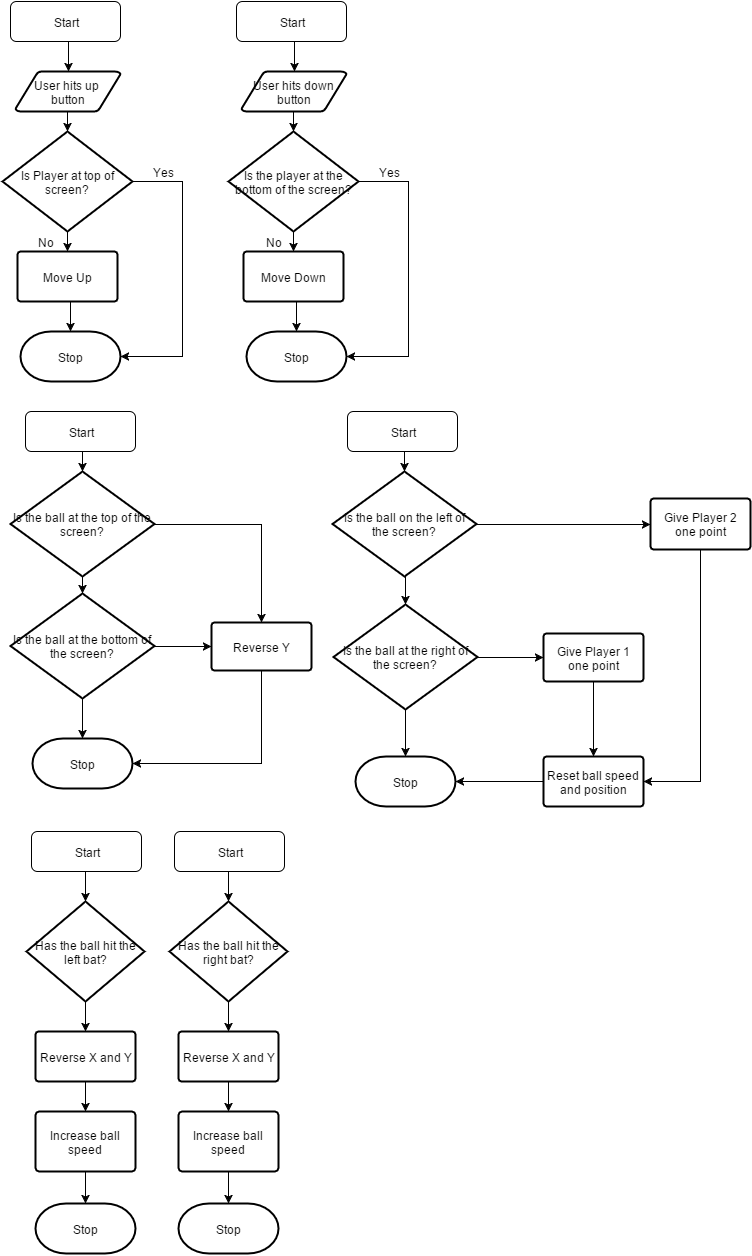

The diagram above was exported from draw.io. Its source (the exported page's mxGraphModel, read from the mxfile embedded in the PNG):
<mxGraphModel dx="1434" dy="746" grid="1" gridSize="10" guides="1" tooltips="1" connect="1" arrows="1" fold="1" page="1" pageScale="1" pageWidth="826" pageHeight="1169" background="#ffffff" math="0">
  <root>
    <mxCell id="0" />
    <mxCell id="1" parent="0" />
    <mxCell id="6" style="edgeStyle=orthogonalEdgeStyle;rounded=0;html=1;exitX=0.5;exitY=1;entryX=0.5;entryY=0;entryPerimeter=0;jettySize=auto;orthogonalLoop=1;" edge="1" parent="1" source="2" target="3">
      <mxGeometry relative="1" as="geometry" />
    </mxCell>
    <mxCell id="2" value="Start" style="rounded=1;whiteSpace=wrap;html=1;" vertex="1" parent="1">
      <mxGeometry x="18" y="10" width="110" height="40" as="geometry" />
    </mxCell>
    <mxCell id="7" style="edgeStyle=orthogonalEdgeStyle;rounded=0;html=1;exitX=0.5;exitY=1;exitPerimeter=0;entryX=0.5;entryY=0;entryPerimeter=0;jettySize=auto;orthogonalLoop=1;" edge="1" parent="1" source="3" target="4">
      <mxGeometry relative="1" as="geometry" />
    </mxCell>
    <mxCell id="3" value="User hits up&amp;nbsp;&lt;div&gt;button&lt;/div&gt;" style="strokeWidth=2;html=1;shape=mxgraph.flowchart.data;whiteSpace=wrap;" vertex="1" parent="1">
      <mxGeometry x="23" y="80" width="105" height="40" as="geometry" />
    </mxCell>
    <mxCell id="8" style="edgeStyle=orthogonalEdgeStyle;rounded=0;html=1;exitX=0.5;exitY=1;exitPerimeter=0;entryX=0.5;entryY=0;entryPerimeter=0;jettySize=auto;orthogonalLoop=1;" edge="1" parent="1" source="4" target="5">
      <mxGeometry relative="1" as="geometry" />
    </mxCell>
    <mxCell id="11" style="edgeStyle=orthogonalEdgeStyle;rounded=0;html=1;exitX=1;exitY=0.5;exitPerimeter=0;entryX=1;entryY=0.5;entryPerimeter=0;jettySize=auto;orthogonalLoop=1;" edge="1" parent="1" source="4" target="9">
      <mxGeometry relative="1" as="geometry">
        <Array as="points">
          <mxPoint x="190" y="190" />
          <mxPoint x="190" y="365" />
        </Array>
      </mxGeometry>
    </mxCell>
    <mxCell id="4" value="Is Player at top of screen?" style="strokeWidth=2;html=1;shape=mxgraph.flowchart.decision;whiteSpace=wrap;" vertex="1" parent="1">
      <mxGeometry x="10" y="140" width="130" height="100" as="geometry" />
    </mxCell>
    <mxCell id="10" style="edgeStyle=orthogonalEdgeStyle;rounded=0;html=1;exitX=0.5;exitY=1;exitPerimeter=0;entryX=0.5;entryY=0;entryPerimeter=0;jettySize=auto;orthogonalLoop=1;" edge="1" parent="1" source="5" target="9">
      <mxGeometry relative="1" as="geometry" />
    </mxCell>
    <mxCell id="5" value="Move Up" style="strokeWidth=2;html=1;shape=mxgraph.flowchart.process;whiteSpace=wrap;" vertex="1" parent="1">
      <mxGeometry x="25" y="260" width="100" height="50" as="geometry" />
    </mxCell>
    <mxCell id="9" value="Stop" style="strokeWidth=2;html=1;shape=mxgraph.flowchart.terminator;whiteSpace=wrap;" vertex="1" parent="1">
      <mxGeometry x="28" y="340" width="100" height="50" as="geometry" />
    </mxCell>
    <mxCell id="12" value="Yes" style="text;html=1;strokeColor=none;fillColor=none;align=center;verticalAlign=middle;whiteSpace=wrap;overflow=hidden;" vertex="1" parent="1">
      <mxGeometry x="150" y="170" width="40" height="20" as="geometry" />
    </mxCell>
    <mxCell id="13" value="No" style="text;html=1;strokeColor=none;fillColor=none;align=center;verticalAlign=middle;whiteSpace=wrap;overflow=hidden;" vertex="1" parent="1">
      <mxGeometry x="33" y="240" width="40" height="20" as="geometry" />
    </mxCell>
    <mxCell id="14" style="edgeStyle=orthogonalEdgeStyle;rounded=0;html=1;exitX=0.5;exitY=1;jettySize=auto;orthogonalLoop=1;" edge="1" parent="1" source="13" target="13">
      <mxGeometry relative="1" as="geometry" />
    </mxCell>
    <mxCell id="15" style="edgeStyle=orthogonalEdgeStyle;rounded=0;html=1;exitX=0.5;exitY=1;entryX=0.5;entryY=0;entryPerimeter=0;jettySize=auto;orthogonalLoop=1;" edge="1" source="16" target="18" parent="1">
      <mxGeometry x="299" y="50" as="geometry" />
    </mxCell>
    <mxCell id="16" value="Start" style="rounded=1;whiteSpace=wrap;html=1;" vertex="1" parent="1">
      <mxGeometry x="244" y="10" width="110" height="40" as="geometry" />
    </mxCell>
    <mxCell id="17" style="edgeStyle=orthogonalEdgeStyle;rounded=0;html=1;exitX=0.5;exitY=1;exitPerimeter=0;entryX=0.5;entryY=0;entryPerimeter=0;jettySize=auto;orthogonalLoop=1;" edge="1" source="18" target="21" parent="1">
      <mxGeometry x="301" y="120" as="geometry" />
    </mxCell>
    <mxCell id="18" value="User hits down button" style="strokeWidth=2;html=1;shape=mxgraph.flowchart.data;whiteSpace=wrap;" vertex="1" parent="1">
      <mxGeometry x="249" y="80" width="105" height="40" as="geometry" />
    </mxCell>
    <mxCell id="19" style="edgeStyle=orthogonalEdgeStyle;rounded=0;html=1;exitX=0.5;exitY=1;exitPerimeter=0;entryX=0.5;entryY=0;entryPerimeter=0;jettySize=auto;orthogonalLoop=1;" edge="1" source="21" target="23" parent="1">
      <mxGeometry x="301" y="240" as="geometry" />
    </mxCell>
    <mxCell id="20" style="edgeStyle=orthogonalEdgeStyle;rounded=0;html=1;exitX=1;exitY=0.5;exitPerimeter=0;entryX=1;entryY=0.5;entryPerimeter=0;jettySize=auto;orthogonalLoop=1;" edge="1" source="21" target="24" parent="1">
      <mxGeometry x="354" y="190" as="geometry">
        <Array as="points">
          <mxPoint x="416" y="190" />
          <mxPoint x="416" y="365" />
        </Array>
      </mxGeometry>
    </mxCell>
    <mxCell id="21" value="Is the player at the bottom of the screen?" style="strokeWidth=2;html=1;shape=mxgraph.flowchart.decision;whiteSpace=wrap;" vertex="1" parent="1">
      <mxGeometry x="236" y="140" width="130" height="100" as="geometry" />
    </mxCell>
    <mxCell id="22" style="edgeStyle=orthogonalEdgeStyle;rounded=0;html=1;exitX=0.5;exitY=1;exitPerimeter=0;entryX=0.5;entryY=0;entryPerimeter=0;jettySize=auto;orthogonalLoop=1;" edge="1" source="23" target="24" parent="1">
      <mxGeometry x="301" y="310" as="geometry" />
    </mxCell>
    <mxCell id="23" value="Move Down" style="strokeWidth=2;html=1;shape=mxgraph.flowchart.process;whiteSpace=wrap;" vertex="1" parent="1">
      <mxGeometry x="251" y="260" width="100" height="50" as="geometry" />
    </mxCell>
    <mxCell id="24" value="Stop" style="strokeWidth=2;html=1;shape=mxgraph.flowchart.terminator;whiteSpace=wrap;" vertex="1" parent="1">
      <mxGeometry x="254" y="340" width="100" height="50" as="geometry" />
    </mxCell>
    <mxCell id="25" value="Yes" style="text;html=1;strokeColor=none;fillColor=none;align=center;verticalAlign=middle;whiteSpace=wrap;overflow=hidden;" vertex="1" parent="1">
      <mxGeometry x="376" y="170" width="40" height="20" as="geometry" />
    </mxCell>
    <mxCell id="26" value="No" style="text;html=1;strokeColor=none;fillColor=none;align=center;verticalAlign=middle;whiteSpace=wrap;overflow=hidden;" vertex="1" parent="1">
      <mxGeometry x="261" y="240" width="40" height="20" as="geometry" />
    </mxCell>
    <mxCell id="27" style="edgeStyle=orthogonalEdgeStyle;rounded=0;html=1;exitX=0.5;exitY=1;jettySize=auto;orthogonalLoop=1;" edge="1" source="26" target="26" parent="1">
      <mxGeometry x="274" y="260" as="geometry" />
    </mxCell>
    <mxCell id="47" style="edgeStyle=orthogonalEdgeStyle;rounded=0;html=1;exitX=0.5;exitY=1;entryX=0.5;entryY=0;entryPerimeter=0;jettySize=auto;orthogonalLoop=1;" edge="1" parent="1" source="29" target="42">
      <mxGeometry relative="1" as="geometry" />
    </mxCell>
    <mxCell id="29" value="Start" style="rounded=1;whiteSpace=wrap;html=1;" vertex="1" parent="1">
      <mxGeometry x="33" y="420" width="110" height="40" as="geometry" />
    </mxCell>
    <mxCell id="48" style="edgeStyle=orthogonalEdgeStyle;rounded=0;html=1;exitX=0.5;exitY=1;exitPerimeter=0;entryX=0.5;entryY=0;entryPerimeter=0;jettySize=auto;orthogonalLoop=1;" edge="1" parent="1" source="42" target="45">
      <mxGeometry relative="1" as="geometry" />
    </mxCell>
    <mxCell id="50" style="edgeStyle=orthogonalEdgeStyle;rounded=0;html=1;exitX=1;exitY=0.5;exitPerimeter=0;entryX=0.5;entryY=0;entryPerimeter=0;jettySize=auto;orthogonalLoop=1;" edge="1" parent="1" source="42" target="46">
      <mxGeometry relative="1" as="geometry" />
    </mxCell>
    <mxCell id="42" value="Is the ball at the top of the screen?" style="strokeWidth=2;html=1;shape=mxgraph.flowchart.decision;whiteSpace=wrap;" vertex="1" parent="1">
      <mxGeometry x="18" y="480" width="144" height="105" as="geometry" />
    </mxCell>
    <mxCell id="49" style="edgeStyle=orthogonalEdgeStyle;rounded=0;html=1;exitX=1;exitY=0.5;exitPerimeter=0;entryX=0;entryY=0.5;entryPerimeter=0;jettySize=auto;orthogonalLoop=1;" edge="1" parent="1" source="45" target="46">
      <mxGeometry relative="1" as="geometry" />
    </mxCell>
    <mxCell id="52" style="edgeStyle=orthogonalEdgeStyle;rounded=0;html=1;exitX=0.5;exitY=1;exitPerimeter=0;entryX=0.5;entryY=0;entryPerimeter=0;jettySize=auto;orthogonalLoop=1;" edge="1" parent="1" source="45" target="51">
      <mxGeometry relative="1" as="geometry" />
    </mxCell>
    <mxCell id="45" value="Is the ball at the bottom of the screen?" style="strokeWidth=2;html=1;shape=mxgraph.flowchart.decision;whiteSpace=wrap;" vertex="1" parent="1">
      <mxGeometry x="18" y="602" width="144" height="105" as="geometry" />
    </mxCell>
    <mxCell id="53" style="edgeStyle=orthogonalEdgeStyle;rounded=0;html=1;exitX=0.5;exitY=1;exitPerimeter=0;entryX=1;entryY=0.5;entryPerimeter=0;jettySize=auto;orthogonalLoop=1;" edge="1" parent="1" source="46" target="51">
      <mxGeometry relative="1" as="geometry" />
    </mxCell>
    <mxCell id="46" value="Reverse Y" style="strokeWidth=2;html=1;shape=mxgraph.flowchart.process;whiteSpace=wrap;" vertex="1" parent="1">
      <mxGeometry x="219" y="631" width="100" height="48" as="geometry" />
    </mxCell>
    <mxCell id="51" value="Stop" style="strokeWidth=2;html=1;shape=mxgraph.flowchart.terminator;whiteSpace=wrap;" vertex="1" parent="1">
      <mxGeometry x="40" y="747" width="100" height="50" as="geometry" />
    </mxCell>
    <mxCell id="54" style="edgeStyle=orthogonalEdgeStyle;rounded=0;html=1;exitX=0.5;exitY=1;entryX=0.5;entryY=0;entryPerimeter=0;jettySize=auto;orthogonalLoop=1;" edge="1" source="55" target="58" parent="1">
      <mxGeometry x="410" y="460" as="geometry" />
    </mxCell>
    <mxCell id="55" value="Start" style="rounded=1;whiteSpace=wrap;html=1;" vertex="1" parent="1">
      <mxGeometry x="355" y="420" width="110" height="40" as="geometry" />
    </mxCell>
    <mxCell id="56" style="edgeStyle=orthogonalEdgeStyle;rounded=0;html=1;exitX=0.5;exitY=1;exitPerimeter=0;entryX=0.5;entryY=0;entryPerimeter=0;jettySize=auto;orthogonalLoop=1;" edge="1" source="58" target="61" parent="1">
      <mxGeometry x="412" y="585" as="geometry" />
    </mxCell>
    <mxCell id="66" style="edgeStyle=orthogonalEdgeStyle;rounded=0;html=1;exitX=1;exitY=0.5;exitPerimeter=0;entryX=0;entryY=0.5;entryPerimeter=0;jettySize=auto;orthogonalLoop=1;" edge="1" parent="1" source="58" target="65">
      <mxGeometry relative="1" as="geometry" />
    </mxCell>
    <mxCell id="58" value="Is the ball on the left of the screen?" style="strokeWidth=2;html=1;shape=mxgraph.flowchart.decision;whiteSpace=wrap;" vertex="1" parent="1">
      <mxGeometry x="340" y="480" width="144" height="105" as="geometry" />
    </mxCell>
    <mxCell id="59" style="edgeStyle=orthogonalEdgeStyle;rounded=0;html=1;exitX=1;exitY=0.5;exitPerimeter=0;entryX=0;entryY=0.5;entryPerimeter=0;jettySize=auto;orthogonalLoop=1;" edge="1" source="61" target="63" parent="1">
      <mxGeometry x="484" y="655" as="geometry" />
    </mxCell>
    <mxCell id="73" style="edgeStyle=orthogonalEdgeStyle;rounded=0;html=1;exitX=0.5;exitY=1;exitPerimeter=0;entryX=0.5;entryY=0;entryPerimeter=0;jettySize=auto;orthogonalLoop=1;" edge="1" parent="1" source="61" target="64">
      <mxGeometry relative="1" as="geometry" />
    </mxCell>
    <mxCell id="61" value="Is the ball at the right of the screen?" style="strokeWidth=2;html=1;shape=mxgraph.flowchart.decision;whiteSpace=wrap;" vertex="1" parent="1">
      <mxGeometry x="341" y="613" width="144" height="105" as="geometry" />
    </mxCell>
    <mxCell id="71" style="edgeStyle=orthogonalEdgeStyle;rounded=0;html=1;exitX=0.5;exitY=1;exitPerimeter=0;entryX=0.5;entryY=0;entryPerimeter=0;jettySize=auto;orthogonalLoop=1;" edge="1" parent="1" source="63" target="68">
      <mxGeometry relative="1" as="geometry" />
    </mxCell>
    <mxCell id="63" value="Give Player 1 one point" style="strokeWidth=2;html=1;shape=mxgraph.flowchart.process;whiteSpace=wrap;" vertex="1" parent="1">
      <mxGeometry x="551" y="642" width="100" height="48" as="geometry" />
    </mxCell>
    <mxCell id="64" value="Stop" style="strokeWidth=2;html=1;shape=mxgraph.flowchart.terminator;whiteSpace=wrap;" vertex="1" parent="1">
      <mxGeometry x="363" y="765" width="100" height="50" as="geometry" />
    </mxCell>
    <mxCell id="70" style="edgeStyle=orthogonalEdgeStyle;rounded=0;html=1;exitX=0.5;exitY=1;exitPerimeter=0;entryX=1;entryY=0.5;entryPerimeter=0;jettySize=auto;orthogonalLoop=1;" edge="1" parent="1" source="65" target="68">
      <mxGeometry relative="1" as="geometry" />
    </mxCell>
    <mxCell id="65" value="Give Player 2 one point" style="strokeWidth=2;html=1;shape=mxgraph.flowchart.process;whiteSpace=wrap;" vertex="1" parent="1">
      <mxGeometry x="658" y="507" width="100" height="51" as="geometry" />
    </mxCell>
    <mxCell id="72" style="edgeStyle=orthogonalEdgeStyle;rounded=0;html=1;exitX=0;exitY=0.5;exitPerimeter=0;entryX=1;entryY=0.5;entryPerimeter=0;jettySize=auto;orthogonalLoop=1;" edge="1" parent="1" source="68" target="64">
      <mxGeometry relative="1" as="geometry" />
    </mxCell>
    <mxCell id="68" value="Reset ball speed and position" style="strokeWidth=2;html=1;shape=mxgraph.flowchart.process;whiteSpace=wrap;" vertex="1" parent="1">
      <mxGeometry x="551" y="765" width="100" height="50" as="geometry" />
    </mxCell>
    <mxCell id="83" style="edgeStyle=orthogonalEdgeStyle;rounded=0;html=1;exitX=0.5;exitY=1;entryX=0.5;entryY=0;entryPerimeter=0;jettySize=auto;orthogonalLoop=1;" edge="1" parent="1" source="75" target="76">
      <mxGeometry relative="1" as="geometry" />
    </mxCell>
    <mxCell id="75" value="Start" style="rounded=1;whiteSpace=wrap;html=1;" vertex="1" parent="1">
      <mxGeometry x="39" y="840" width="110" height="40" as="geometry" />
    </mxCell>
    <mxCell id="84" style="edgeStyle=orthogonalEdgeStyle;rounded=0;html=1;exitX=0.5;exitY=1;exitPerimeter=0;entryX=0.5;entryY=0;entryPerimeter=0;jettySize=auto;orthogonalLoop=1;" edge="1" parent="1" source="76" target="77">
      <mxGeometry relative="1" as="geometry" />
    </mxCell>
    <mxCell id="76" value="Has the ball hit the left bat?" style="strokeWidth=2;html=1;shape=mxgraph.flowchart.decision;whiteSpace=wrap;" vertex="1" parent="1">
      <mxGeometry x="34" y="910" width="118" height="100" as="geometry" />
    </mxCell>
    <mxCell id="82" style="edgeStyle=orthogonalEdgeStyle;rounded=0;html=1;exitX=0.5;exitY=1;exitPerimeter=0;entryX=0.5;entryY=0;entryPerimeter=0;jettySize=auto;orthogonalLoop=1;" edge="1" parent="1" source="77" target="78">
      <mxGeometry relative="1" as="geometry" />
    </mxCell>
    <mxCell id="77" value="Reverse X and Y" style="strokeWidth=2;html=1;shape=mxgraph.flowchart.process;whiteSpace=wrap;" vertex="1" parent="1">
      <mxGeometry x="43" y="1040" width="100" height="50" as="geometry" />
    </mxCell>
    <mxCell id="86" style="edgeStyle=orthogonalEdgeStyle;rounded=0;html=1;exitX=0.5;exitY=1;exitPerimeter=0;entryX=0.5;entryY=0;entryPerimeter=0;jettySize=auto;orthogonalLoop=1;" edge="1" parent="1" source="78" target="85">
      <mxGeometry relative="1" as="geometry" />
    </mxCell>
    <mxCell id="78" value="Increase ball speed" style="strokeWidth=2;html=1;shape=mxgraph.flowchart.process;whiteSpace=wrap;" vertex="1" parent="1">
      <mxGeometry x="43" y="1120" width="100" height="60" as="geometry" />
    </mxCell>
    <mxCell id="85" value="Stop" style="strokeWidth=2;html=1;shape=mxgraph.flowchart.terminator;whiteSpace=wrap;" vertex="1" parent="1">
      <mxGeometry x="43" y="1212" width="100" height="50" as="geometry" />
    </mxCell>
    <mxCell id="87" style="edgeStyle=orthogonalEdgeStyle;rounded=0;html=1;exitX=0.5;exitY=1;entryX=0.5;entryY=0;entryPerimeter=0;jettySize=auto;orthogonalLoop=1;" edge="1" source="88" target="90" parent="1">
      <mxGeometry x="236" y="880" as="geometry" />
    </mxCell>
    <mxCell id="88" value="Start" style="rounded=1;whiteSpace=wrap;html=1;" vertex="1" parent="1">
      <mxGeometry x="182" y="840" width="110" height="40" as="geometry" />
    </mxCell>
    <mxCell id="89" style="edgeStyle=orthogonalEdgeStyle;rounded=0;html=1;exitX=0.5;exitY=1;exitPerimeter=0;entryX=0.5;entryY=0;entryPerimeter=0;jettySize=auto;orthogonalLoop=1;" edge="1" source="90" target="92" parent="1">
      <mxGeometry x="236" y="1010" as="geometry" />
    </mxCell>
    <mxCell id="90" value="Has the ball hit the right bat?" style="strokeWidth=2;html=1;shape=mxgraph.flowchart.decision;whiteSpace=wrap;" vertex="1" parent="1">
      <mxGeometry x="177" y="910" width="118" height="100" as="geometry" />
    </mxCell>
    <mxCell id="91" style="edgeStyle=orthogonalEdgeStyle;rounded=0;html=1;exitX=0.5;exitY=1;exitPerimeter=0;entryX=0.5;entryY=0;entryPerimeter=0;jettySize=auto;orthogonalLoop=1;" edge="1" source="92" target="94" parent="1">
      <mxGeometry x="236" y="1090" as="geometry" />
    </mxCell>
    <mxCell id="92" value="Reverse X and Y" style="strokeWidth=2;html=1;shape=mxgraph.flowchart.process;whiteSpace=wrap;" vertex="1" parent="1">
      <mxGeometry x="186" y="1040" width="100" height="50" as="geometry" />
    </mxCell>
    <mxCell id="93" style="edgeStyle=orthogonalEdgeStyle;rounded=0;html=1;exitX=0.5;exitY=1;exitPerimeter=0;entryX=0.5;entryY=0;entryPerimeter=0;jettySize=auto;orthogonalLoop=1;" edge="1" source="94" target="95" parent="1">
      <mxGeometry x="236" y="1180" as="geometry" />
    </mxCell>
    <mxCell id="94" value="Increase ball speed" style="strokeWidth=2;html=1;shape=mxgraph.flowchart.process;whiteSpace=wrap;" vertex="1" parent="1">
      <mxGeometry x="186" y="1120" width="100" height="60" as="geometry" />
    </mxCell>
    <mxCell id="95" value="Stop" style="strokeWidth=2;html=1;shape=mxgraph.flowchart.terminator;whiteSpace=wrap;" vertex="1" parent="1">
      <mxGeometry x="186" y="1212" width="100" height="50" as="geometry" />
    </mxCell>
  </root>
</mxGraphModel>